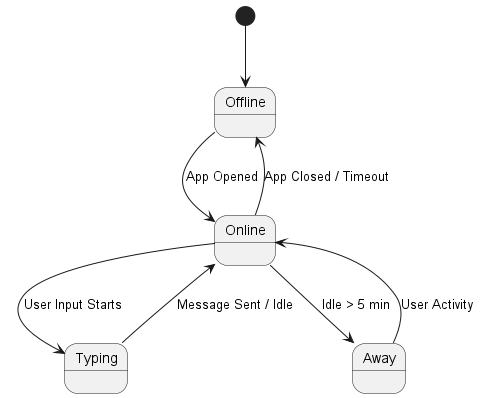

The diagram above was rendered by PlantUML. Its source (embedded in the PNG):
@startuml
[*] --> Offline
Offline --> Online : App Opened
Online --> Typing : User Input Starts
Typing --> Online : Message Sent / Idle
Online --> Away : Idle > 5 min
Away --> Online : User Activity
Online --> Offline : App Closed / Timeout
@enduml